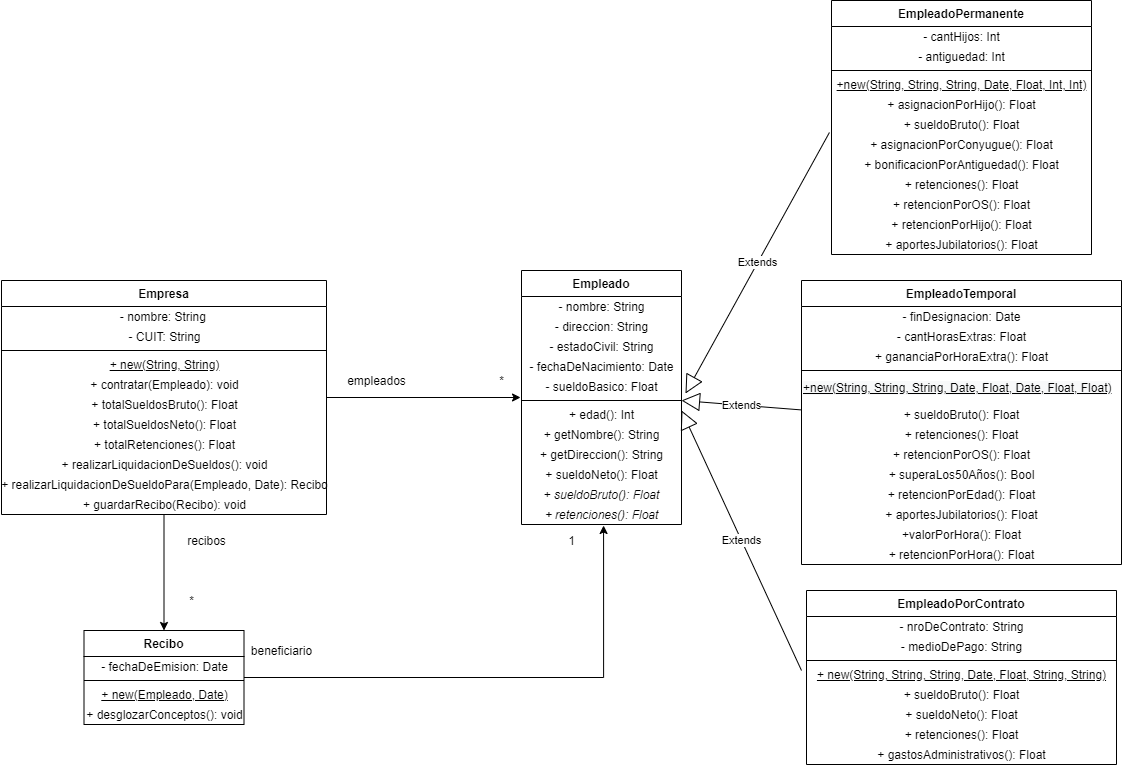

The diagram above was exported from draw.io. Its source (the exported page's mxGraphModel, read from the mxfile embedded in the PNG):
<mxGraphModel dx="1679" dy="1663" grid="1" gridSize="10" guides="1" tooltips="1" connect="1" arrows="1" fold="1" page="1" pageScale="1" pageWidth="827" pageHeight="1169" math="0" shadow="0">
  <root>
    <mxCell id="0" />
    <mxCell id="1" parent="0" />
    <mxCell id="PfxAvs7E1EtuIjm4O0Fs-66" style="edgeStyle=orthogonalEdgeStyle;rounded=0;orthogonalLoop=1;jettySize=auto;html=1;entryX=-0.006;entryY=-0.35;entryDx=0;entryDy=0;entryPerimeter=0;" parent="1" source="PfxAvs7E1EtuIjm4O0Fs-2" target="PfxAvs7E1EtuIjm4O0Fs-20" edge="1">
      <mxGeometry relative="1" as="geometry" />
    </mxCell>
    <mxCell id="PfxAvs7E1EtuIjm4O0Fs-2" value="Empresa" style="swimlane;fontStyle=1;align=center;verticalAlign=top;childLayout=stackLayout;horizontal=1;startSize=26;horizontalStack=0;resizeParent=1;resizeParentMax=0;resizeLast=0;collapsible=1;marginBottom=0;" parent="1" vertex="1">
      <mxGeometry x="-210" y="40" width="325" height="234" as="geometry" />
    </mxCell>
    <mxCell id="PfxAvs7E1EtuIjm4O0Fs-6" value="- nombre: String&amp;nbsp;" style="text;html=1;align=center;verticalAlign=middle;resizable=0;points=[];autosize=1;strokeColor=none;" parent="PfxAvs7E1EtuIjm4O0Fs-2" vertex="1">
      <mxGeometry y="26" width="325" height="20" as="geometry" />
    </mxCell>
    <mxCell id="PfxAvs7E1EtuIjm4O0Fs-7" value="- CUIT: String" style="text;html=1;align=center;verticalAlign=middle;resizable=0;points=[];autosize=1;strokeColor=none;" parent="PfxAvs7E1EtuIjm4O0Fs-2" vertex="1">
      <mxGeometry y="46" width="325" height="20" as="geometry" />
    </mxCell>
    <mxCell id="PfxAvs7E1EtuIjm4O0Fs-4" value="" style="line;strokeWidth=1;fillColor=none;align=left;verticalAlign=middle;spacingTop=-1;spacingLeft=3;spacingRight=3;rotatable=0;labelPosition=right;points=[];portConstraint=eastwest;" parent="PfxAvs7E1EtuIjm4O0Fs-2" vertex="1">
      <mxGeometry y="66" width="325" height="8" as="geometry" />
    </mxCell>
    <mxCell id="PfxAvs7E1EtuIjm4O0Fs-54" value="&lt;u&gt;+ new(String, String)&lt;/u&gt;" style="text;html=1;align=center;verticalAlign=middle;resizable=0;points=[];autosize=1;strokeColor=none;" parent="PfxAvs7E1EtuIjm4O0Fs-2" vertex="1">
      <mxGeometry y="74" width="325" height="20" as="geometry" />
    </mxCell>
    <mxCell id="PfxAvs7E1EtuIjm4O0Fs-55" value="+ contratar(Empleado): void" style="text;html=1;align=center;verticalAlign=middle;resizable=0;points=[];autosize=1;strokeColor=none;" parent="PfxAvs7E1EtuIjm4O0Fs-2" vertex="1">
      <mxGeometry y="94" width="325" height="20" as="geometry" />
    </mxCell>
    <mxCell id="PfxAvs7E1EtuIjm4O0Fs-56" value="+ totalSueldosBruto(): Float" style="text;html=1;align=center;verticalAlign=middle;resizable=0;points=[];autosize=1;strokeColor=none;" parent="PfxAvs7E1EtuIjm4O0Fs-2" vertex="1">
      <mxGeometry y="114" width="325" height="20" as="geometry" />
    </mxCell>
    <mxCell id="PfxAvs7E1EtuIjm4O0Fs-57" value="+ totalSueldosNeto(): Float" style="text;html=1;align=center;verticalAlign=middle;resizable=0;points=[];autosize=1;strokeColor=none;" parent="PfxAvs7E1EtuIjm4O0Fs-2" vertex="1">
      <mxGeometry y="134" width="325" height="20" as="geometry" />
    </mxCell>
    <mxCell id="PfxAvs7E1EtuIjm4O0Fs-58" value="+ totalRetenciones(): Float" style="text;html=1;align=center;verticalAlign=middle;resizable=0;points=[];autosize=1;strokeColor=none;" parent="PfxAvs7E1EtuIjm4O0Fs-2" vertex="1">
      <mxGeometry y="154" width="325" height="20" as="geometry" />
    </mxCell>
    <mxCell id="PfxAvs7E1EtuIjm4O0Fs-59" value="+ realizarLiquidacionDeSueldos(): void" style="text;html=1;align=center;verticalAlign=middle;resizable=0;points=[];autosize=1;strokeColor=none;" parent="PfxAvs7E1EtuIjm4O0Fs-2" vertex="1">
      <mxGeometry y="174" width="325" height="20" as="geometry" />
    </mxCell>
    <mxCell id="PfxAvs7E1EtuIjm4O0Fs-60" value="+ realizarLiquidacionDeSueldoPara(Empleado, Date): Recibo" style="text;html=1;align=center;verticalAlign=middle;resizable=0;points=[];autosize=1;strokeColor=none;" parent="PfxAvs7E1EtuIjm4O0Fs-2" vertex="1">
      <mxGeometry y="194" width="325" height="20" as="geometry" />
    </mxCell>
    <mxCell id="PfxAvs7E1EtuIjm4O0Fs-61" value="+ guardarRecibo(Recibo): void" style="text;html=1;align=center;verticalAlign=middle;resizable=0;points=[];autosize=1;strokeColor=none;" parent="PfxAvs7E1EtuIjm4O0Fs-2" vertex="1">
      <mxGeometry y="214" width="325" height="20" as="geometry" />
    </mxCell>
    <mxCell id="PfxAvs7E1EtuIjm4O0Fs-8" value="Empleado" style="swimlane;fontStyle=1;align=center;verticalAlign=top;childLayout=stackLayout;horizontal=1;startSize=26;horizontalStack=0;resizeParent=1;resizeParentMax=0;resizeLast=0;collapsible=1;marginBottom=0;" parent="1" vertex="1">
      <mxGeometry x="310" y="30" width="160" height="254" as="geometry" />
    </mxCell>
    <mxCell id="PfxAvs7E1EtuIjm4O0Fs-12" value="- nombre: String" style="text;html=1;align=center;verticalAlign=middle;resizable=0;points=[];autosize=1;strokeColor=none;" parent="PfxAvs7E1EtuIjm4O0Fs-8" vertex="1">
      <mxGeometry y="26" width="160" height="20" as="geometry" />
    </mxCell>
    <mxCell id="PfxAvs7E1EtuIjm4O0Fs-13" value="- direccion: String" style="text;html=1;align=center;verticalAlign=middle;resizable=0;points=[];autosize=1;strokeColor=none;" parent="PfxAvs7E1EtuIjm4O0Fs-8" vertex="1">
      <mxGeometry y="46" width="160" height="20" as="geometry" />
    </mxCell>
    <mxCell id="PfxAvs7E1EtuIjm4O0Fs-14" value="- estadoCivil: String" style="text;html=1;align=center;verticalAlign=middle;resizable=0;points=[];autosize=1;strokeColor=none;" parent="PfxAvs7E1EtuIjm4O0Fs-8" vertex="1">
      <mxGeometry y="66" width="160" height="20" as="geometry" />
    </mxCell>
    <mxCell id="PfxAvs7E1EtuIjm4O0Fs-15" value="- fechaDeNacimiento: Date" style="text;html=1;align=center;verticalAlign=middle;resizable=0;points=[];autosize=1;strokeColor=none;" parent="PfxAvs7E1EtuIjm4O0Fs-8" vertex="1">
      <mxGeometry y="86" width="160" height="20" as="geometry" />
    </mxCell>
    <mxCell id="PfxAvs7E1EtuIjm4O0Fs-16" value="- sueldoBasico: Float" style="text;html=1;align=center;verticalAlign=middle;resizable=0;points=[];autosize=1;strokeColor=none;" parent="PfxAvs7E1EtuIjm4O0Fs-8" vertex="1">
      <mxGeometry y="106" width="160" height="20" as="geometry" />
    </mxCell>
    <mxCell id="PfxAvs7E1EtuIjm4O0Fs-10" value="" style="line;strokeWidth=1;fillColor=none;align=left;verticalAlign=middle;spacingTop=-1;spacingLeft=3;spacingRight=3;rotatable=0;labelPosition=right;points=[];portConstraint=eastwest;" parent="PfxAvs7E1EtuIjm4O0Fs-8" vertex="1">
      <mxGeometry y="126" width="160" height="8" as="geometry" />
    </mxCell>
    <mxCell id="PfxAvs7E1EtuIjm4O0Fs-20" value="+ edad(): Int" style="text;html=1;align=center;verticalAlign=middle;resizable=0;points=[];autosize=1;strokeColor=none;" parent="PfxAvs7E1EtuIjm4O0Fs-8" vertex="1">
      <mxGeometry y="134" width="160" height="20" as="geometry" />
    </mxCell>
    <mxCell id="PfxAvs7E1EtuIjm4O0Fs-65" value="+ getNombre(): String" style="text;html=1;align=center;verticalAlign=middle;resizable=0;points=[];autosize=1;strokeColor=none;" parent="PfxAvs7E1EtuIjm4O0Fs-8" vertex="1">
      <mxGeometry y="154" width="160" height="20" as="geometry" />
    </mxCell>
    <mxCell id="PfxAvs7E1EtuIjm4O0Fs-64" value="+ getDireccion(): String" style="text;html=1;align=center;verticalAlign=middle;resizable=0;points=[];autosize=1;strokeColor=none;" parent="PfxAvs7E1EtuIjm4O0Fs-8" vertex="1">
      <mxGeometry y="174" width="160" height="20" as="geometry" />
    </mxCell>
    <mxCell id="PfxAvs7E1EtuIjm4O0Fs-33" value="+ sueldoNeto(): Float" style="text;html=1;align=center;verticalAlign=middle;resizable=0;points=[];autosize=1;strokeColor=none;" parent="PfxAvs7E1EtuIjm4O0Fs-8" vertex="1">
      <mxGeometry y="194" width="160" height="20" as="geometry" />
    </mxCell>
    <mxCell id="PfxAvs7E1EtuIjm4O0Fs-34" value="+ &lt;i&gt;sueldoBruto(): Float&lt;/i&gt;" style="text;html=1;align=center;verticalAlign=middle;resizable=0;points=[];autosize=1;strokeColor=none;" parent="PfxAvs7E1EtuIjm4O0Fs-8" vertex="1">
      <mxGeometry y="214" width="160" height="20" as="geometry" />
    </mxCell>
    <mxCell id="PfxAvs7E1EtuIjm4O0Fs-35" value="&lt;i&gt;+ retenciones(): Float&lt;/i&gt;" style="text;html=1;align=center;verticalAlign=middle;resizable=0;points=[];autosize=1;strokeColor=none;" parent="PfxAvs7E1EtuIjm4O0Fs-8" vertex="1">
      <mxGeometry y="234" width="160" height="20" as="geometry" />
    </mxCell>
    <mxCell id="PfxAvs7E1EtuIjm4O0Fs-18" value="empleados" style="text;html=1;align=center;verticalAlign=middle;resizable=0;points=[];autosize=1;strokeColor=none;" parent="1" vertex="1">
      <mxGeometry x="130" y="130" width="70" height="20" as="geometry" />
    </mxCell>
    <mxCell id="PfxAvs7E1EtuIjm4O0Fs-19" value="*" style="text;html=1;align=center;verticalAlign=middle;resizable=0;points=[];autosize=1;strokeColor=none;" parent="1" vertex="1">
      <mxGeometry x="280" y="130" width="20" height="20" as="geometry" />
    </mxCell>
    <mxCell id="PfxAvs7E1EtuIjm4O0Fs-21" value="EmpleadoPermanente" style="swimlane;fontStyle=1;align=center;verticalAlign=top;childLayout=stackLayout;horizontal=1;startSize=26;horizontalStack=0;resizeParent=1;resizeParentMax=0;resizeLast=0;collapsible=1;marginBottom=0;" parent="1" vertex="1">
      <mxGeometry x="620" y="-240" width="260" height="254" as="geometry" />
    </mxCell>
    <mxCell id="PfxAvs7E1EtuIjm4O0Fs-25" value="- cantHijos: Int" style="text;html=1;align=center;verticalAlign=middle;resizable=0;points=[];autosize=1;strokeColor=none;" parent="PfxAvs7E1EtuIjm4O0Fs-21" vertex="1">
      <mxGeometry y="26" width="260" height="20" as="geometry" />
    </mxCell>
    <mxCell id="PfxAvs7E1EtuIjm4O0Fs-26" value="- antiguedad: Int" style="text;html=1;align=center;verticalAlign=middle;resizable=0;points=[];autosize=1;strokeColor=none;" parent="PfxAvs7E1EtuIjm4O0Fs-21" vertex="1">
      <mxGeometry y="46" width="260" height="20" as="geometry" />
    </mxCell>
    <mxCell id="PfxAvs7E1EtuIjm4O0Fs-23" value="" style="line;strokeWidth=1;fillColor=none;align=left;verticalAlign=middle;spacingTop=-1;spacingLeft=3;spacingRight=3;rotatable=0;labelPosition=right;points=[];portConstraint=eastwest;" parent="PfxAvs7E1EtuIjm4O0Fs-21" vertex="1">
      <mxGeometry y="66" width="260" height="8" as="geometry" />
    </mxCell>
    <mxCell id="PfxAvs7E1EtuIjm4O0Fs-62" value="&lt;u&gt;+new(String, String, String, Date, Float, Int, Int)&lt;/u&gt;" style="text;html=1;align=center;verticalAlign=middle;resizable=0;points=[];autosize=1;strokeColor=none;" parent="PfxAvs7E1EtuIjm4O0Fs-21" vertex="1">
      <mxGeometry y="74" width="260" height="20" as="geometry" />
    </mxCell>
    <mxCell id="PfxAvs7E1EtuIjm4O0Fs-36" value="+ asignacionPorHijo(): Float" style="text;html=1;align=center;verticalAlign=middle;resizable=0;points=[];autosize=1;strokeColor=none;" parent="PfxAvs7E1EtuIjm4O0Fs-21" vertex="1">
      <mxGeometry y="94" width="260" height="20" as="geometry" />
    </mxCell>
    <mxCell id="PfxAvs7E1EtuIjm4O0Fs-37" value="+ sueldoBruto(): Float" style="text;html=1;align=center;verticalAlign=middle;resizable=0;points=[];autosize=1;strokeColor=none;" parent="PfxAvs7E1EtuIjm4O0Fs-21" vertex="1">
      <mxGeometry y="114" width="260" height="20" as="geometry" />
    </mxCell>
    <mxCell id="PfxAvs7E1EtuIjm4O0Fs-38" value="+ asignacionPorConyugue(): Float" style="text;html=1;align=center;verticalAlign=middle;resizable=0;points=[];autosize=1;strokeColor=none;" parent="PfxAvs7E1EtuIjm4O0Fs-21" vertex="1">
      <mxGeometry y="134" width="260" height="20" as="geometry" />
    </mxCell>
    <mxCell id="PfxAvs7E1EtuIjm4O0Fs-39" value="+ bonificacionPorAntiguedad(): Float" style="text;html=1;align=center;verticalAlign=middle;resizable=0;points=[];autosize=1;strokeColor=none;" parent="PfxAvs7E1EtuIjm4O0Fs-21" vertex="1">
      <mxGeometry y="154" width="260" height="20" as="geometry" />
    </mxCell>
    <mxCell id="PfxAvs7E1EtuIjm4O0Fs-40" value="+ retenciones(): Float" style="text;html=1;align=center;verticalAlign=middle;resizable=0;points=[];autosize=1;strokeColor=none;" parent="PfxAvs7E1EtuIjm4O0Fs-21" vertex="1">
      <mxGeometry y="174" width="260" height="20" as="geometry" />
    </mxCell>
    <mxCell id="PfxAvs7E1EtuIjm4O0Fs-41" value="+ retencionPorOS(): Float" style="text;html=1;align=center;verticalAlign=middle;resizable=0;points=[];autosize=1;strokeColor=none;" parent="PfxAvs7E1EtuIjm4O0Fs-21" vertex="1">
      <mxGeometry y="194" width="260" height="20" as="geometry" />
    </mxCell>
    <mxCell id="PfxAvs7E1EtuIjm4O0Fs-42" value="+ retencionPorHijo(): Float" style="text;html=1;align=center;verticalAlign=middle;resizable=0;points=[];autosize=1;strokeColor=none;" parent="PfxAvs7E1EtuIjm4O0Fs-21" vertex="1">
      <mxGeometry y="214" width="260" height="20" as="geometry" />
    </mxCell>
    <mxCell id="PfxAvs7E1EtuIjm4O0Fs-43" value="+ aportesJubilatorios(): Float" style="text;html=1;align=center;verticalAlign=middle;resizable=0;points=[];autosize=1;strokeColor=none;" parent="PfxAvs7E1EtuIjm4O0Fs-21" vertex="1">
      <mxGeometry y="234" width="260" height="20" as="geometry" />
    </mxCell>
    <mxCell id="PfxAvs7E1EtuIjm4O0Fs-27" value="EmpleadoTemporal" style="swimlane;fontStyle=1;align=center;verticalAlign=top;childLayout=stackLayout;horizontal=1;startSize=26;horizontalStack=0;resizeParent=1;resizeParentMax=0;resizeLast=0;collapsible=1;marginBottom=0;" parent="1" vertex="1">
      <mxGeometry x="590" y="40" width="320" height="284" as="geometry" />
    </mxCell>
    <mxCell id="PfxAvs7E1EtuIjm4O0Fs-31" value="- finDesignacion: Date" style="text;html=1;align=center;verticalAlign=middle;resizable=0;points=[];autosize=1;strokeColor=none;" parent="PfxAvs7E1EtuIjm4O0Fs-27" vertex="1">
      <mxGeometry y="26" width="320" height="20" as="geometry" />
    </mxCell>
    <mxCell id="PfxAvs7E1EtuIjm4O0Fs-32" value="- cantHorasExtras: Float" style="text;html=1;align=center;verticalAlign=middle;resizable=0;points=[];autosize=1;strokeColor=none;" parent="PfxAvs7E1EtuIjm4O0Fs-27" vertex="1">
      <mxGeometry y="46" width="320" height="20" as="geometry" />
    </mxCell>
    <mxCell id="PfxAvs7E1EtuIjm4O0Fs-45" value="+ gananciaPorHoraExtra(): Float" style="text;html=1;align=center;verticalAlign=middle;resizable=0;points=[];autosize=1;strokeColor=none;" parent="PfxAvs7E1EtuIjm4O0Fs-27" vertex="1">
      <mxGeometry y="66" width="320" height="20" as="geometry" />
    </mxCell>
    <mxCell id="PfxAvs7E1EtuIjm4O0Fs-29" value="" style="line;strokeWidth=1;fillColor=none;align=left;verticalAlign=middle;spacingTop=-1;spacingLeft=3;spacingRight=3;rotatable=0;labelPosition=right;points=[];portConstraint=eastwest;" parent="PfxAvs7E1EtuIjm4O0Fs-27" vertex="1">
      <mxGeometry y="86" width="320" height="8" as="geometry" />
    </mxCell>
    <mxCell id="PfxAvs7E1EtuIjm4O0Fs-63" value="&lt;u style=&quot;color: rgb(0 , 0 , 0) ; font-family: &amp;#34;helvetica&amp;#34; ; font-size: 12px ; font-style: normal ; font-weight: 400 ; letter-spacing: normal ; text-align: center ; text-indent: 0px ; text-transform: none ; word-spacing: 0px ; background-color: rgb(248 , 249 , 250)&quot;&gt;+new(String, String, String, Date, Float, Date, Float, Float)&lt;/u&gt;" style="text;whiteSpace=wrap;html=1;" parent="PfxAvs7E1EtuIjm4O0Fs-27" vertex="1">
      <mxGeometry y="94" width="320" height="30" as="geometry" />
    </mxCell>
    <mxCell id="PfxAvs7E1EtuIjm4O0Fs-44" value="+ sueldoBruto(): Float" style="text;html=1;align=center;verticalAlign=middle;resizable=0;points=[];autosize=1;strokeColor=none;" parent="PfxAvs7E1EtuIjm4O0Fs-27" vertex="1">
      <mxGeometry y="124" width="320" height="20" as="geometry" />
    </mxCell>
    <mxCell id="PfxAvs7E1EtuIjm4O0Fs-46" value="+ retenciones(): Float" style="text;html=1;align=center;verticalAlign=middle;resizable=0;points=[];autosize=1;strokeColor=none;" parent="PfxAvs7E1EtuIjm4O0Fs-27" vertex="1">
      <mxGeometry y="144" width="320" height="20" as="geometry" />
    </mxCell>
    <mxCell id="PfxAvs7E1EtuIjm4O0Fs-47" value="+ retencionPorOS(): Float" style="text;html=1;align=center;verticalAlign=middle;resizable=0;points=[];autosize=1;strokeColor=none;" parent="PfxAvs7E1EtuIjm4O0Fs-27" vertex="1">
      <mxGeometry y="164" width="320" height="20" as="geometry" />
    </mxCell>
    <mxCell id="PfxAvs7E1EtuIjm4O0Fs-48" value="+ superaLos50Años(): Bool" style="text;html=1;align=center;verticalAlign=middle;resizable=0;points=[];autosize=1;strokeColor=none;" parent="PfxAvs7E1EtuIjm4O0Fs-27" vertex="1">
      <mxGeometry y="184" width="320" height="20" as="geometry" />
    </mxCell>
    <mxCell id="PfxAvs7E1EtuIjm4O0Fs-49" value="+ retencionPorEdad(): Float" style="text;html=1;align=center;verticalAlign=middle;resizable=0;points=[];autosize=1;strokeColor=none;" parent="PfxAvs7E1EtuIjm4O0Fs-27" vertex="1">
      <mxGeometry y="204" width="320" height="20" as="geometry" />
    </mxCell>
    <mxCell id="PfxAvs7E1EtuIjm4O0Fs-50" value="+ aportesJubilatorios(): Float" style="text;html=1;align=center;verticalAlign=middle;resizable=0;points=[];autosize=1;strokeColor=none;" parent="PfxAvs7E1EtuIjm4O0Fs-27" vertex="1">
      <mxGeometry y="224" width="320" height="20" as="geometry" />
    </mxCell>
    <mxCell id="PfxAvs7E1EtuIjm4O0Fs-51" value="+valorPorHora(): Float" style="text;html=1;align=center;verticalAlign=middle;resizable=0;points=[];autosize=1;strokeColor=none;" parent="PfxAvs7E1EtuIjm4O0Fs-27" vertex="1">
      <mxGeometry y="244" width="320" height="20" as="geometry" />
    </mxCell>
    <mxCell id="PfxAvs7E1EtuIjm4O0Fs-52" value="+ retencionPorHora(): Float" style="text;html=1;align=center;verticalAlign=middle;resizable=0;points=[];autosize=1;strokeColor=none;" parent="PfxAvs7E1EtuIjm4O0Fs-27" vertex="1">
      <mxGeometry y="264" width="320" height="20" as="geometry" />
    </mxCell>
    <mxCell id="PfxAvs7E1EtuIjm4O0Fs-68" value="Extends" style="endArrow=block;endSize=16;endFill=0;html=1;exitX=-0.008;exitY=-0.1;exitDx=0;exitDy=0;exitPerimeter=0;entryX=1.025;entryY=0.85;entryDx=0;entryDy=0;entryPerimeter=0;" parent="1" source="PfxAvs7E1EtuIjm4O0Fs-38" target="PfxAvs7E1EtuIjm4O0Fs-16" edge="1">
      <mxGeometry width="160" relative="1" as="geometry">
        <mxPoint x="520" y="90" as="sourcePoint" />
        <mxPoint x="680" y="90" as="targetPoint" />
      </mxGeometry>
    </mxCell>
    <mxCell id="PfxAvs7E1EtuIjm4O0Fs-69" value="Extends" style="endArrow=block;endSize=16;endFill=0;html=1;" parent="1" edge="1" source="PfxAvs7E1EtuIjm4O0Fs-27">
      <mxGeometry width="160" relative="1" as="geometry">
        <mxPoint x="580" y="300" as="sourcePoint" />
        <mxPoint x="470" y="160" as="targetPoint" />
      </mxGeometry>
    </mxCell>
    <mxCell id="PfxAvs7E1EtuIjm4O0Fs-82" style="edgeStyle=orthogonalEdgeStyle;rounded=0;orthogonalLoop=1;jettySize=auto;html=1;entryX=0.513;entryY=1.05;entryDx=0;entryDy=0;entryPerimeter=0;" parent="1" source="PfxAvs7E1EtuIjm4O0Fs-72" target="PfxAvs7E1EtuIjm4O0Fs-35" edge="1">
      <mxGeometry relative="1" as="geometry" />
    </mxCell>
    <mxCell id="PfxAvs7E1EtuIjm4O0Fs-72" value="Recibo" style="swimlane;fontStyle=1;align=center;verticalAlign=top;childLayout=stackLayout;horizontal=1;startSize=26;horizontalStack=0;resizeParent=1;resizeParentMax=0;resizeLast=0;collapsible=1;marginBottom=0;" parent="1" vertex="1">
      <mxGeometry x="-127.5" y="390" width="160" height="94" as="geometry" />
    </mxCell>
    <mxCell id="PfxAvs7E1EtuIjm4O0Fs-77" value="- fechaDeEmision: Date" style="text;html=1;align=center;verticalAlign=middle;resizable=0;points=[];autosize=1;strokeColor=none;" parent="PfxAvs7E1EtuIjm4O0Fs-72" vertex="1">
      <mxGeometry y="26" width="160" height="20" as="geometry" />
    </mxCell>
    <mxCell id="PfxAvs7E1EtuIjm4O0Fs-74" value="" style="line;strokeWidth=1;fillColor=none;align=left;verticalAlign=middle;spacingTop=-1;spacingLeft=3;spacingRight=3;rotatable=0;labelPosition=right;points=[];portConstraint=eastwest;" parent="PfxAvs7E1EtuIjm4O0Fs-72" vertex="1">
      <mxGeometry y="46" width="160" height="8" as="geometry" />
    </mxCell>
    <mxCell id="PfxAvs7E1EtuIjm4O0Fs-78" value="&lt;u&gt;+ new(Empleado, Date)&lt;/u&gt;" style="text;html=1;align=center;verticalAlign=middle;resizable=0;points=[];autosize=1;strokeColor=none;" parent="PfxAvs7E1EtuIjm4O0Fs-72" vertex="1">
      <mxGeometry y="54" width="160" height="20" as="geometry" />
    </mxCell>
    <mxCell id="PfxAvs7E1EtuIjm4O0Fs-76" value="+ desglozarConceptos(): void" style="text;html=1;align=center;verticalAlign=middle;resizable=0;points=[];autosize=1;strokeColor=none;" parent="PfxAvs7E1EtuIjm4O0Fs-72" vertex="1">
      <mxGeometry y="74" width="160" height="20" as="geometry" />
    </mxCell>
    <mxCell id="PfxAvs7E1EtuIjm4O0Fs-79" style="edgeStyle=orthogonalEdgeStyle;rounded=0;orthogonalLoop=1;jettySize=auto;html=1;entryX=0.5;entryY=0;entryDx=0;entryDy=0;" parent="1" source="PfxAvs7E1EtuIjm4O0Fs-61" target="PfxAvs7E1EtuIjm4O0Fs-72" edge="1">
      <mxGeometry relative="1" as="geometry" />
    </mxCell>
    <mxCell id="PfxAvs7E1EtuIjm4O0Fs-80" value="recibos" style="text;html=1;align=center;verticalAlign=middle;resizable=0;points=[];autosize=1;strokeColor=none;" parent="1" vertex="1">
      <mxGeometry x="-30" y="290" width="50" height="20" as="geometry" />
    </mxCell>
    <mxCell id="PfxAvs7E1EtuIjm4O0Fs-81" value="*" style="text;html=1;align=center;verticalAlign=middle;resizable=0;points=[];autosize=1;strokeColor=none;" parent="1" vertex="1">
      <mxGeometry x="-30" y="350" width="20" height="20" as="geometry" />
    </mxCell>
    <mxCell id="PfxAvs7E1EtuIjm4O0Fs-83" value="beneficiario" style="text;html=1;align=center;verticalAlign=middle;resizable=0;points=[];autosize=1;strokeColor=none;" parent="1" vertex="1">
      <mxGeometry x="30" y="400" width="80" height="20" as="geometry" />
    </mxCell>
    <mxCell id="PfxAvs7E1EtuIjm4O0Fs-84" value="1" style="text;html=1;align=center;verticalAlign=middle;resizable=0;points=[];autosize=1;strokeColor=none;" parent="1" vertex="1">
      <mxGeometry x="350" y="290" width="20" height="20" as="geometry" />
    </mxCell>
    <mxCell id="HuSyOharW2N6G2X84uU1-5" value="EmpleadoPorContrato" style="swimlane;fontStyle=1;align=center;verticalAlign=top;childLayout=stackLayout;horizontal=1;startSize=26;horizontalStack=0;resizeParent=1;resizeParentMax=0;resizeLast=0;collapsible=1;marginBottom=0;" vertex="1" parent="1">
      <mxGeometry x="595" y="350" width="310" height="174" as="geometry" />
    </mxCell>
    <mxCell id="HuSyOharW2N6G2X84uU1-9" value="- nroDeContrato: String" style="text;html=1;align=center;verticalAlign=middle;resizable=0;points=[];autosize=1;" vertex="1" parent="HuSyOharW2N6G2X84uU1-5">
      <mxGeometry y="26" width="310" height="20" as="geometry" />
    </mxCell>
    <mxCell id="HuSyOharW2N6G2X84uU1-10" value="- medioDePago: String" style="text;html=1;align=center;verticalAlign=middle;resizable=0;points=[];autosize=1;" vertex="1" parent="HuSyOharW2N6G2X84uU1-5">
      <mxGeometry y="46" width="310" height="20" as="geometry" />
    </mxCell>
    <mxCell id="HuSyOharW2N6G2X84uU1-7" value="" style="line;strokeWidth=1;fillColor=none;align=left;verticalAlign=middle;spacingTop=-1;spacingLeft=3;spacingRight=3;rotatable=0;labelPosition=right;points=[];portConstraint=eastwest;" vertex="1" parent="HuSyOharW2N6G2X84uU1-5">
      <mxGeometry y="66" width="310" height="8" as="geometry" />
    </mxCell>
    <mxCell id="HuSyOharW2N6G2X84uU1-11" value="&lt;u&gt;+ new(String, String, String, Date, Float, String, String)&lt;/u&gt;" style="text;html=1;align=center;verticalAlign=middle;resizable=0;points=[];autosize=1;" vertex="1" parent="HuSyOharW2N6G2X84uU1-5">
      <mxGeometry y="74" width="310" height="20" as="geometry" />
    </mxCell>
    <mxCell id="HuSyOharW2N6G2X84uU1-12" value="+ sueldoBruto(): Float" style="text;html=1;align=center;verticalAlign=middle;resizable=0;points=[];autosize=1;" vertex="1" parent="HuSyOharW2N6G2X84uU1-5">
      <mxGeometry y="94" width="310" height="20" as="geometry" />
    </mxCell>
    <mxCell id="HuSyOharW2N6G2X84uU1-13" value="+ sueldoNeto(): Float" style="text;html=1;align=center;verticalAlign=middle;resizable=0;points=[];autosize=1;" vertex="1" parent="HuSyOharW2N6G2X84uU1-5">
      <mxGeometry y="114" width="310" height="20" as="geometry" />
    </mxCell>
    <mxCell id="HuSyOharW2N6G2X84uU1-14" value="+ retenciones(): Float" style="text;html=1;align=center;verticalAlign=middle;resizable=0;points=[];autosize=1;" vertex="1" parent="HuSyOharW2N6G2X84uU1-5">
      <mxGeometry y="134" width="310" height="20" as="geometry" />
    </mxCell>
    <mxCell id="HuSyOharW2N6G2X84uU1-15" value="+ gastosAdministrativos(): Float" style="text;html=1;align=center;verticalAlign=middle;resizable=0;points=[];autosize=1;" vertex="1" parent="HuSyOharW2N6G2X84uU1-5">
      <mxGeometry y="154" width="310" height="20" as="geometry" />
    </mxCell>
    <mxCell id="HuSyOharW2N6G2X84uU1-16" value="Extends" style="endArrow=block;endSize=16;endFill=0;html=1;" edge="1" parent="1">
      <mxGeometry width="160" relative="1" as="geometry">
        <mxPoint x="590" y="430" as="sourcePoint" />
        <mxPoint x="470" y="170" as="targetPoint" />
      </mxGeometry>
    </mxCell>
  </root>
</mxGraphModel>